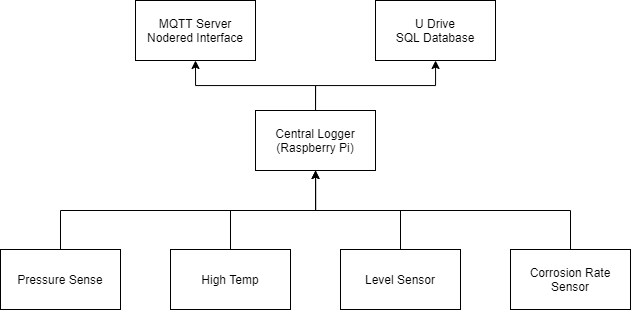

The diagram above was exported from draw.io. Its source (the exported page's mxGraphModel, read from the mxfile embedded in the PNG):
<mxGraphModel dx="1221" dy="578" grid="0" gridSize="10" guides="1" tooltips="1" connect="1" arrows="1" fold="1" page="1" pageScale="1" pageWidth="827" pageHeight="1169" math="0" shadow="0">
  <root>
    <mxCell id="0" />
    <mxCell id="1" parent="0" />
    <mxCell id="9ocb1q2t8NbEpvS4JSBv-3" value="" style="edgeStyle=orthogonalEdgeStyle;rounded=0;orthogonalLoop=1;jettySize=auto;html=1;endArrow=none;endFill=0;" edge="1" parent="1" source="9ocb1q2t8NbEpvS4JSBv-1" target="9ocb1q2t8NbEpvS4JSBv-2">
      <mxGeometry relative="1" as="geometry">
        <Array as="points">
          <mxPoint x="414" y="340" />
          <mxPoint x="329" y="340" />
        </Array>
      </mxGeometry>
    </mxCell>
    <mxCell id="9ocb1q2t8NbEpvS4JSBv-5" value="" style="edgeStyle=orthogonalEdgeStyle;rounded=0;orthogonalLoop=1;jettySize=auto;html=1;exitX=0.5;exitY=1;exitDx=0;exitDy=0;startArrow=classic;startFill=1;endArrow=none;endFill=0;" edge="1" parent="1" source="9ocb1q2t8NbEpvS4JSBv-1" target="9ocb1q2t8NbEpvS4JSBv-4">
      <mxGeometry relative="1" as="geometry">
        <Array as="points">
          <mxPoint x="414" y="340" />
          <mxPoint x="159" y="340" />
        </Array>
      </mxGeometry>
    </mxCell>
    <mxCell id="9ocb1q2t8NbEpvS4JSBv-8" value="" style="edgeStyle=orthogonalEdgeStyle;rounded=0;orthogonalLoop=1;jettySize=auto;html=1;endArrow=none;endFill=0;" edge="1" parent="1" source="9ocb1q2t8NbEpvS4JSBv-1" target="9ocb1q2t8NbEpvS4JSBv-7">
      <mxGeometry relative="1" as="geometry">
        <Array as="points">
          <mxPoint x="414" y="340" />
          <mxPoint x="499" y="340" />
        </Array>
      </mxGeometry>
    </mxCell>
    <mxCell id="9ocb1q2t8NbEpvS4JSBv-10" value="" style="edgeStyle=orthogonalEdgeStyle;rounded=0;orthogonalLoop=1;jettySize=auto;html=1;endArrow=none;endFill=0;startArrow=classic;startFill=1;" edge="1" parent="1" source="9ocb1q2t8NbEpvS4JSBv-1" target="9ocb1q2t8NbEpvS4JSBv-9">
      <mxGeometry relative="1" as="geometry">
        <Array as="points">
          <mxPoint x="414" y="340" />
          <mxPoint x="669" y="340" />
        </Array>
      </mxGeometry>
    </mxCell>
    <mxCell id="9ocb1q2t8NbEpvS4JSBv-12" value="" style="edgeStyle=orthogonalEdgeStyle;rounded=0;orthogonalLoop=1;jettySize=auto;html=1;" edge="1" parent="1" source="9ocb1q2t8NbEpvS4JSBv-1" target="9ocb1q2t8NbEpvS4JSBv-11">
      <mxGeometry relative="1" as="geometry" />
    </mxCell>
    <mxCell id="9ocb1q2t8NbEpvS4JSBv-1" value="Central Logger&lt;br&gt;(Raspberry Pi)" style="rounded=0;whiteSpace=wrap;html=1;" vertex="1" parent="1">
      <mxGeometry x="354" y="240" width="120" height="60" as="geometry" />
    </mxCell>
    <mxCell id="9ocb1q2t8NbEpvS4JSBv-2" value="High Temp" style="whiteSpace=wrap;html=1;rounded=0;" vertex="1" parent="1">
      <mxGeometry x="269" y="379" width="120" height="60" as="geometry" />
    </mxCell>
    <mxCell id="9ocb1q2t8NbEpvS4JSBv-4" value="Pressure Sense" style="rounded=0;whiteSpace=wrap;html=1;" vertex="1" parent="1">
      <mxGeometry x="99" y="379" width="120" height="60" as="geometry" />
    </mxCell>
    <mxCell id="9ocb1q2t8NbEpvS4JSBv-7" value="Level Sensor" style="whiteSpace=wrap;html=1;rounded=0;" vertex="1" parent="1">
      <mxGeometry x="439" y="379" width="120" height="60" as="geometry" />
    </mxCell>
    <mxCell id="9ocb1q2t8NbEpvS4JSBv-9" value="Corrosion Rate Sensor" style="whiteSpace=wrap;html=1;rounded=0;" vertex="1" parent="1">
      <mxGeometry x="609" y="379" width="120" height="60" as="geometry" />
    </mxCell>
    <mxCell id="9ocb1q2t8NbEpvS4JSBv-11" value="U Drive&lt;br&gt;SQL Database" style="whiteSpace=wrap;html=1;rounded=0;" vertex="1" parent="1">
      <mxGeometry x="474" y="130" width="120" height="60" as="geometry" />
    </mxCell>
    <mxCell id="9ocb1q2t8NbEpvS4JSBv-15" style="edgeStyle=orthogonalEdgeStyle;rounded=0;orthogonalLoop=1;jettySize=auto;html=1;exitX=0.5;exitY=1;exitDx=0;exitDy=0;entryX=0.5;entryY=0;entryDx=0;entryDy=0;startArrow=classic;startFill=1;endArrow=none;endFill=0;" edge="1" parent="1" source="9ocb1q2t8NbEpvS4JSBv-13" target="9ocb1q2t8NbEpvS4JSBv-1">
      <mxGeometry relative="1" as="geometry" />
    </mxCell>
    <mxCell id="9ocb1q2t8NbEpvS4JSBv-13" value="MQTT Server&lt;br&gt;Nodered Interface" style="whiteSpace=wrap;html=1;rounded=0;" vertex="1" parent="1">
      <mxGeometry x="234" y="130" width="120" height="60" as="geometry" />
    </mxCell>
  </root>
</mxGraphModel>